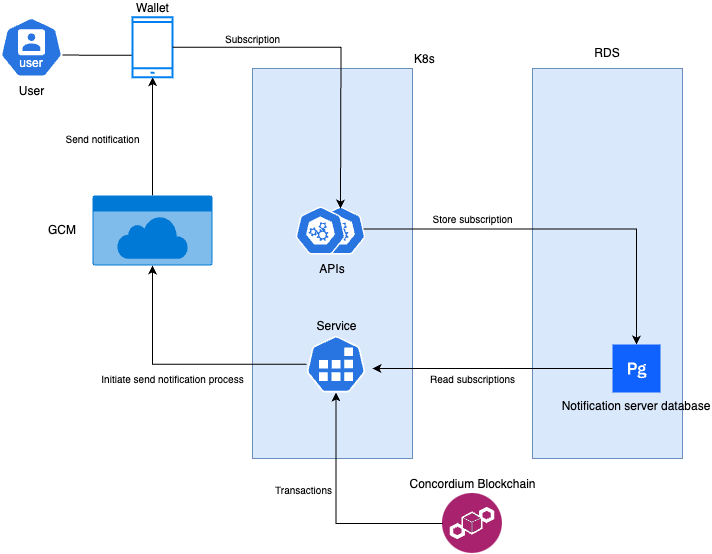

The diagram above was exported from draw.io. Its source (the exported page's mxGraphModel, read from the mxfile embedded in the PNG):
<mxGraphModel dx="1426" dy="800" grid="1" gridSize="10" guides="1" tooltips="1" connect="1" arrows="1" fold="1" page="1" pageScale="1" pageWidth="827" pageHeight="1169" math="0" shadow="0">
  <root>
    <mxCell id="0" />
    <mxCell id="1" parent="0" />
    <mxCell id="OLDo2uQb8MMC57VE_yIs-38" value="Send notification" style="edgeStyle=orthogonalEdgeStyle;rounded=0;orthogonalLoop=1;jettySize=auto;html=1;fontSize=10;" edge="1" parent="1" source="OLDo2uQb8MMC57VE_yIs-23" target="OLDo2uQb8MMC57VE_yIs-22">
      <mxGeometry x="-0.0359" y="50" relative="1" as="geometry">
        <mxPoint as="offset" />
      </mxGeometry>
    </mxCell>
    <mxCell id="OLDo2uQb8MMC57VE_yIs-2" value="" style="rounded=0;whiteSpace=wrap;html=1;fillColor=#dae8fc;strokeColor=#6c8ebf;" vertex="1" parent="1">
      <mxGeometry x="610" y="100" width="150" height="390" as="geometry" />
    </mxCell>
    <mxCell id="OLDo2uQb8MMC57VE_yIs-3" value="K8s" style="rounded=0;whiteSpace=wrap;html=1;fillColor=#dae8fc;strokeColor=#6c8ebf;labelPosition=right;verticalLabelPosition=top;align=left;verticalAlign=bottom;" vertex="1" parent="1">
      <mxGeometry x="330" y="100" width="160" height="390" as="geometry" />
    </mxCell>
    <mxCell id="OLDo2uQb8MMC57VE_yIs-4" value="Concordium Blockchain" style="image;aspect=fixed;perimeter=ellipsePerimeter;html=1;align=center;shadow=0;dashed=0;fontColor=light-dark(#000000, #6592cd);labelBackgroundColor=default;fontSize=12;spacingTop=3;image=img/lib/ibm/blockchain/blockchain.svg;labelPosition=center;verticalLabelPosition=top;verticalAlign=bottom;" vertex="1" parent="1">
      <mxGeometry x="520" y="525" width="60" height="60" as="geometry" />
    </mxCell>
    <mxCell id="OLDo2uQb8MMC57VE_yIs-24" value="Store subscription" style="edgeStyle=orthogonalEdgeStyle;rounded=0;orthogonalLoop=1;jettySize=auto;html=1;entryX=0.5;entryY=0;entryDx=0;entryDy=0;exitX=0.94;exitY=0.469;exitDx=0;exitDy=0;exitPerimeter=0;fontSize=10;" edge="1" parent="1" source="OLDo2uQb8MMC57VE_yIs-5" target="OLDo2uQb8MMC57VE_yIs-9">
      <mxGeometry x="-0.4352" y="11" relative="1" as="geometry">
        <mxPoint x="480" y="260" as="sourcePoint" />
        <mxPoint as="offset" />
      </mxGeometry>
    </mxCell>
    <mxCell id="OLDo2uQb8MMC57VE_yIs-5" value="" style="aspect=fixed;sketch=0;html=1;dashed=0;whitespace=wrap;verticalLabelPosition=bottom;verticalAlign=top;fillColor=#2875E2;strokeColor=#ffffff;points=[[0.005,0.63,0],[0.1,0.2,0],[0.9,0.2,0],[0.5,0,0],[0.995,0.63,0],[0.72,0.99,0],[0.5,1,0],[0.28,0.99,0]];shape=mxgraph.kubernetes.icon2;prIcon=api" vertex="1" parent="1">
      <mxGeometry x="393" y="238" width="50" height="48" as="geometry" />
    </mxCell>
    <mxCell id="OLDo2uQb8MMC57VE_yIs-36" value="Initiate send notification process" style="edgeStyle=orthogonalEdgeStyle;rounded=0;orthogonalLoop=1;jettySize=auto;html=1;fontSize=10;" edge="1" parent="1" source="OLDo2uQb8MMC57VE_yIs-7" target="OLDo2uQb8MMC57VE_yIs-23">
      <mxGeometry x="0.0605" y="14" relative="1" as="geometry">
        <mxPoint as="offset" />
      </mxGeometry>
    </mxCell>
    <mxCell id="OLDo2uQb8MMC57VE_yIs-7" value="Service" style="aspect=fixed;sketch=0;html=1;dashed=0;whitespace=wrap;verticalLabelPosition=top;verticalAlign=bottom;fillColor=#2875E2;strokeColor=#ffffff;points=[[0.005,0.63,0],[0.1,0.2,0],[0.9,0.2,0],[0.5,0,0],[0.995,0.63,0],[0.72,0.99,0],[0.5,1,0],[0.28,0.99,0]];shape=mxgraph.kubernetes.icon2;prIcon=job;labelPosition=center;align=center;" vertex="1" parent="1">
      <mxGeometry x="384" y="367.36" width="59" height="56.64" as="geometry" />
    </mxCell>
    <mxCell id="OLDo2uQb8MMC57VE_yIs-8" value="Transactions" style="rounded=0;orthogonalLoop=1;jettySize=auto;html=1;fontSize=10;edgeStyle=orthogonalEdgeStyle;exitX=0;exitY=0.5;exitDx=0;exitDy=0;entryX=0.5;entryY=1;entryDx=0;entryDy=0;entryPerimeter=0;" edge="1" parent="1" source="OLDo2uQb8MMC57VE_yIs-4" target="OLDo2uQb8MMC57VE_yIs-7">
      <mxGeometry x="0.1916" y="34" relative="1" as="geometry">
        <mxPoint x="1" y="1" as="offset" />
        <mxPoint x="142.0000000000001" y="550" as="sourcePoint" />
        <mxPoint x="413.62" y="572.3200000000002" as="targetPoint" />
        <Array as="points">
          <mxPoint x="414" y="555" />
        </Array>
      </mxGeometry>
    </mxCell>
    <mxCell id="OLDo2uQb8MMC57VE_yIs-9" value="Notification server database" style="shape=rect;fillColor=#0F62FE;aspect=fixed;resizable=0;labelPosition=center;verticalLabelPosition=bottom;align=center;verticalAlign=top;strokeColor=none;fontSize=12;" vertex="1" parent="1">
      <mxGeometry x="690" y="376" width="48" height="48" as="geometry" />
    </mxCell>
    <mxCell id="OLDo2uQb8MMC57VE_yIs-10" value="" style="fillColor=#ffffff;strokeColor=none;dashed=0;outlineConnect=0;html=1;labelPosition=center;verticalLabelPosition=bottom;verticalAlign=top;part=1;movable=0;resizable=0;rotatable=0;shape=mxgraph.ibm_cloud.database--postgresql" vertex="1" parent="OLDo2uQb8MMC57VE_yIs-9">
      <mxGeometry width="24" height="24" relative="1" as="geometry">
        <mxPoint x="12" y="12" as="offset" />
      </mxGeometry>
    </mxCell>
    <mxCell id="OLDo2uQb8MMC57VE_yIs-14" value="RDS" style="text;html=1;align=center;verticalAlign=middle;whiteSpace=wrap;rounded=0;" vertex="1" parent="1">
      <mxGeometry x="655" y="70" width="60" height="30" as="geometry" />
    </mxCell>
    <mxCell id="OLDo2uQb8MMC57VE_yIs-15" value="User" style="aspect=fixed;sketch=0;html=1;dashed=0;whitespace=wrap;verticalLabelPosition=bottom;verticalAlign=top;fillColor=#2875E2;strokeColor=#ffffff;points=[[0.005,0.63,0],[0.1,0.2,0],[0.9,0.2,0],[0.5,0,0],[0.995,0.63,0],[0.72,0.99,0],[0.5,1,0],[0.28,0.99,0]];shape=mxgraph.kubernetes.icon2;kubernetesLabel=1;prIcon=user" vertex="1" parent="1">
      <mxGeometry x="77.72" y="48.75" width="62.49" height="60" as="geometry" />
    </mxCell>
    <mxCell id="OLDo2uQb8MMC57VE_yIs-17" style="rounded=0;orthogonalLoop=1;jettySize=auto;html=1;exitX=0.995;exitY=0.63;exitDx=0;exitDy=0;exitPerimeter=0;entryX=-0.02;entryY=0.356;entryDx=0;entryDy=0;entryPerimeter=0;" edge="1" parent="1" source="OLDo2uQb8MMC57VE_yIs-15">
      <mxGeometry relative="1" as="geometry">
        <mxPoint x="218.9444000000001" y="86.90999999999997" as="targetPoint" />
      </mxGeometry>
    </mxCell>
    <mxCell id="OLDo2uQb8MMC57VE_yIs-22" value="Wallet" style="html=1;verticalLabelPosition=top;align=center;labelBackgroundColor=#ffffff;verticalAlign=bottom;strokeWidth=2;strokeColor=#0080F0;shadow=0;dashed=0;shape=mxgraph.ios7.icons.smartphone;labelPosition=center;" vertex="1" parent="1">
      <mxGeometry x="210" y="48.75" width="40" height="60" as="geometry" />
    </mxCell>
    <mxCell id="OLDo2uQb8MMC57VE_yIs-23" value="" style="html=1;whiteSpace=wrap;strokeColor=none;fillColor=#0079D6;labelPosition=center;verticalLabelPosition=middle;verticalAlign=top;align=center;fontSize=12;outlineConnect=0;spacingTop=-6;fontColor=#FFFFFF;sketch=0;shape=mxgraph.sitemap.cloud;" vertex="1" parent="1">
      <mxGeometry x="170" y="227" width="120" height="70" as="geometry" />
    </mxCell>
    <mxCell id="OLDo2uQb8MMC57VE_yIs-25" value="Read subscriptions" style="rounded=0;orthogonalLoop=1;jettySize=auto;html=1;fontSize=10;" edge="1" parent="1" source="OLDo2uQb8MMC57VE_yIs-9">
      <mxGeometry x="0.1667" y="10" relative="1" as="geometry">
        <mxPoint x="450" y="400" as="targetPoint" />
        <mxPoint as="offset" />
      </mxGeometry>
    </mxCell>
    <mxCell id="OLDo2uQb8MMC57VE_yIs-29" value="" style="aspect=fixed;sketch=0;html=1;dashed=0;whitespace=wrap;verticalLabelPosition=bottom;verticalAlign=top;fillColor=#2875E2;strokeColor=#ffffff;points=[[0.005,0.63,0],[0.1,0.2,0],[0.9,0.2,0],[0.5,0,0],[0.995,0.63,0],[0.72,0.99,0],[0.5,1,0],[0.28,0.99,0]];shape=mxgraph.kubernetes.icon2;prIcon=api" vertex="1" parent="1">
      <mxGeometry x="373" y="238" width="50" height="48" as="geometry" />
    </mxCell>
    <mxCell id="OLDo2uQb8MMC57VE_yIs-34" value="API&lt;span style=&quot;background-color: transparent; color: light-dark(rgb(0, 0, 0), rgb(255, 255, 255));&quot;&gt;s&lt;/span&gt;" style="text;html=1;align=center;verticalAlign=middle;whiteSpace=wrap;rounded=0;" vertex="1" parent="1">
      <mxGeometry x="380" y="286" width="60" height="30" as="geometry" />
    </mxCell>
    <mxCell id="OLDo2uQb8MMC57VE_yIs-35" value="GCM" style="text;html=1;align=center;verticalAlign=middle;whiteSpace=wrap;rounded=0;" vertex="1" parent="1">
      <mxGeometry x="110" y="247" width="60" height="30" as="geometry" />
    </mxCell>
    <mxCell id="OLDo2uQb8MMC57VE_yIs-37" value="Subscription" style="edgeStyle=orthogonalEdgeStyle;rounded=0;orthogonalLoop=1;jettySize=auto;html=1;fontSize=10;" edge="1" parent="1" source="OLDo2uQb8MMC57VE_yIs-22">
      <mxGeometry x="-0.5147" y="9" relative="1" as="geometry">
        <mxPoint x="418" y="240" as="targetPoint" />
        <mxPoint as="offset" />
      </mxGeometry>
    </mxCell>
  </root>
</mxGraphModel>